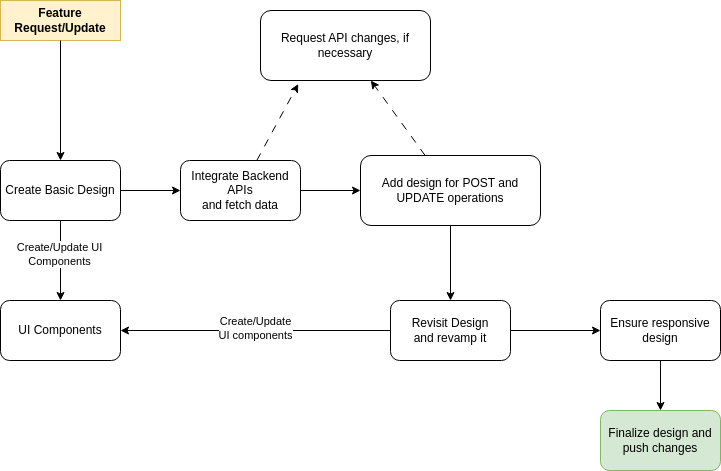

The diagram above was exported from draw.io. Its source (the exported page's mxGraphModel, read from the mxfile embedded in the PNG):
<mxGraphModel dx="880" dy="344" grid="1" gridSize="10" guides="1" tooltips="1" connect="1" arrows="1" fold="1" page="1" pageScale="1" pageWidth="4681" pageHeight="3300" background="#ffffff" math="0" shadow="0">
  <root>
    <mxCell id="0" />
    <mxCell id="1" parent="0" />
    <mxCell id="3" style="edgeStyle=none;html=1;" parent="1" source="2" target="4" edge="1">
      <mxGeometry relative="1" as="geometry">
        <mxPoint x="430" y="250" as="targetPoint" />
      </mxGeometry>
    </mxCell>
    <mxCell id="17" style="edgeStyle=none;html=1;entryX=0.5;entryY=0;entryDx=0;entryDy=0;" parent="1" source="2" target="14" edge="1">
      <mxGeometry relative="1" as="geometry" />
    </mxCell>
    <mxCell id="18" value="Create/Update UI&lt;br&gt;Components" style="edgeLabel;html=1;align=center;verticalAlign=middle;resizable=0;points=[];" parent="17" vertex="1" connectable="0">
      <mxGeometry x="-0.1786" y="-2" relative="1" as="geometry">
        <mxPoint as="offset" />
      </mxGeometry>
    </mxCell>
    <mxCell id="2" value="Create Basic Design" style="rounded=1;whiteSpace=wrap;html=1;" parent="1" vertex="1">
      <mxGeometry x="190" y="220" width="120" height="60" as="geometry" />
    </mxCell>
    <mxCell id="5" style="edgeStyle=none;html=1;" parent="1" source="4" target="9" edge="1">
      <mxGeometry relative="1" as="geometry">
        <mxPoint x="550" y="250" as="targetPoint" />
      </mxGeometry>
    </mxCell>
    <mxCell id="25" style="edgeStyle=none;html=1;entryX=0.222;entryY=1.051;entryDx=0;entryDy=0;entryPerimeter=0;dashed=1;dashPattern=8 8;" parent="1" source="4" target="13" edge="1">
      <mxGeometry relative="1" as="geometry">
        <mxPoint x="480" y="150" as="targetPoint" />
      </mxGeometry>
    </mxCell>
    <mxCell id="4" value="Integrate Backend APIs&lt;br&gt;and fetch data" style="rounded=1;whiteSpace=wrap;html=1;" parent="1" vertex="1">
      <mxGeometry x="370" y="220" width="120" height="60" as="geometry" />
    </mxCell>
    <mxCell id="10" style="edgeStyle=none;html=1;" parent="1" source="9" target="11" edge="1">
      <mxGeometry relative="1" as="geometry">
        <mxPoint x="640" y="360" as="targetPoint" />
      </mxGeometry>
    </mxCell>
    <mxCell id="12" style="edgeStyle=none;html=1;dashed=1;dashPattern=8 8;" parent="1" source="9" target="13" edge="1">
      <mxGeometry relative="1" as="geometry">
        <mxPoint x="800" y="250" as="targetPoint" />
      </mxGeometry>
    </mxCell>
    <mxCell id="9" value="Add design for POST and UPDATE operations" style="rounded=1;whiteSpace=wrap;html=1;" parent="1" vertex="1">
      <mxGeometry x="550" y="215" width="180" height="70" as="geometry" />
    </mxCell>
    <mxCell id="15" style="edgeStyle=none;html=1;entryX=1;entryY=0.5;entryDx=0;entryDy=0;" parent="1" source="11" target="14" edge="1">
      <mxGeometry relative="1" as="geometry" />
    </mxCell>
    <mxCell id="16" value="Create/Update&lt;br&gt;UI components" style="edgeLabel;html=1;align=center;verticalAlign=middle;resizable=0;points=[];" parent="15" vertex="1" connectable="0">
      <mxGeometry x="0.0069" y="-3" relative="1" as="geometry">
        <mxPoint as="offset" />
      </mxGeometry>
    </mxCell>
    <mxCell id="19" style="edgeStyle=none;html=1;" parent="1" source="11" target="20" edge="1">
      <mxGeometry relative="1" as="geometry">
        <mxPoint x="790" y="390" as="targetPoint" />
      </mxGeometry>
    </mxCell>
    <mxCell id="11" value="Revisit Design&lt;div&gt;and revamp it&lt;/div&gt;" style="rounded=1;whiteSpace=wrap;html=1;" parent="1" vertex="1">
      <mxGeometry x="580" y="360" width="120" height="60" as="geometry" />
    </mxCell>
    <mxCell id="13" value="Request API changes, if necessary" style="rounded=1;whiteSpace=wrap;html=1;" parent="1" vertex="1">
      <mxGeometry x="450" y="70" width="170" height="70" as="geometry" />
    </mxCell>
    <mxCell id="14" value="UI Components" style="rounded=1;whiteSpace=wrap;html=1;" parent="1" vertex="1">
      <mxGeometry x="190" y="360" width="120" height="60" as="geometry" />
    </mxCell>
    <mxCell id="23" style="edgeStyle=none;html=1;" parent="1" source="20" target="24" edge="1">
      <mxGeometry relative="1" as="geometry">
        <mxPoint x="850" y="480" as="targetPoint" />
      </mxGeometry>
    </mxCell>
    <mxCell id="20" value="Ensure responsive design" style="rounded=1;whiteSpace=wrap;html=1;" parent="1" vertex="1">
      <mxGeometry x="790" y="360" width="120" height="60" as="geometry" />
    </mxCell>
    <mxCell id="21" value="Feature Request/Update" style="text;html=1;align=center;verticalAlign=middle;whiteSpace=wrap;rounded=0;fontStyle=1;fillColor=#fff2cc;strokeColor=#d6b656;" parent="1" vertex="1">
      <mxGeometry x="190" y="60" width="120" height="40" as="geometry" />
    </mxCell>
    <mxCell id="22" style="edgeStyle=none;html=1;entryX=0.5;entryY=0;entryDx=0;entryDy=0;" parent="1" source="21" target="2" edge="1">
      <mxGeometry relative="1" as="geometry" />
    </mxCell>
    <mxCell id="24" value="Finalize design and push changes" style="rounded=1;whiteSpace=wrap;html=1;fillColor=#d5e8d4;strokeColor=#82b366;" parent="1" vertex="1">
      <mxGeometry x="790" y="470" width="120" height="60" as="geometry" />
    </mxCell>
  </root>
</mxGraphModel>